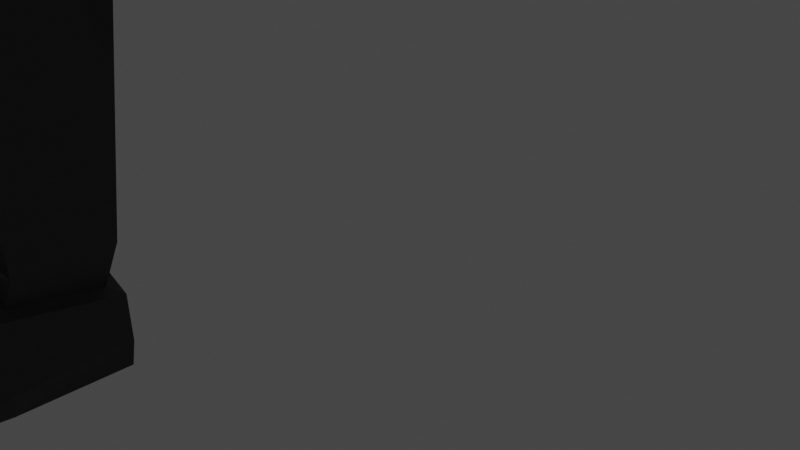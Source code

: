 # Source: PortuguesBasicColouring.blend  (saved by Blender 3.5.10; exported with 4.5.12 LTS)
import bpy
from mathutils import Matrix  # noqa: F401  (used for matrix-valued properties, if any)

bpy.ops.wm.read_factory_settings(use_empty=True)
scene = bpy.context.scene
scene.name = 'Scene'

# ---- collections
col_collection = bpy.data.collections.new('Collection'); scene.collection.children.link(col_collection)
col_portugues = bpy.data.collections.new('Portugues'); scene.collection.children.link(col_portugues)

# ---- materials (node trees are filled in below, after node groups)
mat_torsocolour = bpy.data.materials.new('TorsoColour')
mat_torsocolour.alpha_threshold = 0.0
mat_torsocolour.use_transparent_shadow = False
mat_torsocolour.line_color = (0.0, 0.0, 0.0, 1.0)
mat_colourhead = bpy.data.materials.new('ColourHead')
mat_colourhead.use_transparent_shadow = False
mat_colourarms = bpy.data.materials.new('ColourArms')
mat_colourarms.use_transparent_shadow = False
mat_colourlegs = bpy.data.materials.new('ColourLegs')
mat_colourlegs.use_transparent_shadow = False
mat_mustachecolour = bpy.data.materials.new('MustacheColour')
mat_mustachecolour.use_transparent_shadow = False

# ---- material node trees
mat_torsocolour.use_nodes = True; mat_torsocolour.node_tree.nodes.clear()
_N = mat_torsocolour.node_tree.nodes; _L = mat_torsocolour.node_tree.links
n0 = _N.new('ShaderNodeOutputMaterial'); n0.name = 'Material Output'; n0.location = (300, 300)
n1 = _N.new('ShaderNodeBsdfPrincipled'); n1.name = 'Principled BSDF'; n1.location = (10, 300)
n1.distribution = 'GGX'
n1.subsurface_method = 'RANDOM_WALK_SKIN'
n1.inputs[0].default_value = (0.08682, 0.08184, 0.08714, 1.0)
n1.inputs[2].default_value = 0.4
n1.inputs[3].default_value = 1.45
n1.inputs[27].default_value = (0.0, 0.0, 0.0, 1.0)
n1.inputs[28].default_value = 1.0
_L.new(n1.outputs[0], n0.inputs[0])
n0.is_active_output = True
mat_colourhead.use_nodes = True; mat_colourhead.node_tree.nodes.clear()
_N = mat_colourhead.node_tree.nodes; _L = mat_colourhead.node_tree.links
n0 = _N.new('ShaderNodeBsdfPrincipled'); n0.name = 'Principled BSDF'; n0.location = (10, 300)
n0.distribution = 'GGX'
n0.subsurface_method = 'RANDOM_WALK_SKIN'
n0.inputs[0].default_value = (1.0, 0.706, 0.331, 1.0)
n0.inputs[3].default_value = 1.45
n0.inputs[27].default_value = (0.0, 0.0, 0.0, 1.0)
n0.inputs[28].default_value = 1.0
n1 = _N.new('ShaderNodeOutputMaterial'); n1.name = 'Material Output'; n1.location = (300, 300)
_L.new(n0.outputs[0], n1.inputs[0])
n1.is_active_output = True
mat_colourarms.use_nodes = True; mat_colourarms.node_tree.nodes.clear()
_N = mat_colourarms.node_tree.nodes; _L = mat_colourarms.node_tree.links
n0 = _N.new('ShaderNodeBsdfPrincipled'); n0.name = 'Principled BSDF'; n0.location = (10, 300)
n0.distribution = 'GGX'
n0.subsurface_method = 'RANDOM_WALK_SKIN'
n0.inputs[0].default_value = (0.1638, 0.06719, 0.004002, 1.0)
n0.inputs[3].default_value = 1.45
n0.inputs[27].default_value = (0.0, 0.0, 0.0, 1.0)
n0.inputs[28].default_value = 1.0
n1 = _N.new('ShaderNodeOutputMaterial'); n1.name = 'Material Output'; n1.location = (300, 300)
_L.new(n0.outputs[0], n1.inputs[0])
n1.is_active_output = True
mat_colourlegs.use_nodes = True; mat_colourlegs.node_tree.nodes.clear()
_N = mat_colourlegs.node_tree.nodes; _L = mat_colourlegs.node_tree.links
n0 = _N.new('ShaderNodeBsdfPrincipled'); n0.name = 'Principled BSDF'; n0.location = (10, 300)
n0.distribution = 'GGX'
n0.subsurface_method = 'RANDOM_WALK_SKIN'
n0.inputs[0].default_value = (0.03068, 0.03106, 0.03031, 1.0)
n0.inputs[3].default_value = 1.45
n0.inputs[27].default_value = (0.0, 0.0, 0.0, 1.0)
n0.inputs[28].default_value = 1.0
n1 = _N.new('ShaderNodeOutputMaterial'); n1.name = 'Material Output'; n1.location = (300, 300)
_L.new(n0.outputs[0], n1.inputs[0])
n1.is_active_output = True
mat_mustachecolour.use_nodes = True; mat_mustachecolour.node_tree.nodes.clear()
_N = mat_mustachecolour.node_tree.nodes; _L = mat_mustachecolour.node_tree.links
n0 = _N.new('ShaderNodeBsdfPrincipled'); n0.name = 'Principled BSDF'; n0.location = (10, 300)
n0.distribution = 'GGX'
n0.subsurface_method = 'RANDOM_WALK_SKIN'
n0.inputs[0].default_value = (0.01109, 0.005472, 0.002782, 1.0)
n0.inputs[3].default_value = 1.45
n0.inputs[27].default_value = (0.0, 0.0, 0.0, 1.0)
n0.inputs[28].default_value = 1.0
n1 = _N.new('ShaderNodeOutputMaterial'); n1.name = 'Material Output'; n1.location = (300, 300)
_L.new(n0.outputs[0], n1.inputs[0])
n1.is_active_output = True

# ---- world
world_world = bpy.data.worlds.new('World'); scene.world = world_world
world_world.use_nodes = True; world_world.node_tree.nodes.clear()
_N = world_world.node_tree.nodes; _L = world_world.node_tree.links
n0 = _N.new('ShaderNodeOutputWorld'); n0.name = 'World Output'; n0.location = (300, 300)
n1 = _N.new('ShaderNodeBackground'); n1.name = 'Background'; n1.location = (10, 300)
n1.inputs[0].default_value = (0.05088, 0.05088, 0.05088, 1.0)
_L.new(n1.outputs[0], n0.inputs[0])
n0.is_active_output = True
world_world.color = (0.05088, 0.05088, 0.05088)
world_world.use_sun_shadow = False
world_world.sun_shadow_jitter_overblur = 0.0

# ---- cameras
cam_camera = bpy.data.cameras.new('Camera')
cam_camera.clip_end = 100.0
cam_camera.ortho_scale = 7.314

# ---- lights
light_light = bpy.data.lights.new('Light', 'POINT')
light_light.transmission_factor = 0.0
light_light.energy = 1000.0
light_light.shadow_soft_size = 0.1
light_light.shadow_maximum_resolution = 0.006
light_light.use_absolute_resolution = True

# ---- meshes
me_cube = bpy.data.meshes.new('Cube')
me_cube.from_pydata([(0.3374, 0.3374, 2.145), (1.0, 1.0, -0.08238), (0.3374, -0.3374, 2.145), (1.0, -1.0, -0.08238), (-0.3374, 0.3374, 2.145), (-1.0, 1.0, -0.08238), (-0.3374, -0.3374, 2.145), (-1.0, -1.0, -0.08238), (-1.112, 0.0, -0.1948), (0.0, 1.112, -0.1948), (1.112, 1.112, 0.9176), (-1.112, -1.112, 0.9176), (1.112, -1.112, 0.9176), (-1.112, 1.112, 0.9176), (0.0, -0.3727, 2.168), (0.3727, 0.0, 2.168), (0.0, -1.112, -0.1948), (-0.3727, 0.0, 2.168), (0.0, 0.3727, 2.168), (1.112, 0.0, -0.1948), (0.0, 1.343, 0.9176), (1.343, 0.0, 0.9176), (-1.343, 0.0, 0.9176), (0.0, -1.343, 0.9176), (-0.8543, -0.8543, -1.943), (-0.9726, -0.9726, -0.2194), (-0.8543, 0.8543, -1.943), (-0.9726, 0.9726, -0.2194), (0.8543, -0.8543, -1.943), (0.9726, -0.9726, -0.2194), (0.8543, 0.8543, -1.943), (0.9726, 0.9726, -0.2194), (1.0, 1.0, -0.08238), (1.0, -1.0, -0.08238), (-1.0, 1.0, -0.08238), (-1.0, -1.0, -0.08238), (-1.112, 0.0, -0.1948), (0.0, 1.112, -0.1948), (0.0, -1.112, -0.1948), (1.112, 0.0, -0.1948), (-0.9726, -0.9726, -0.2194), (-0.9726, 0.9726, -0.2194), (0.9726, -0.9726, -0.2194), (0.9726, 0.9726, -0.2194), (0.0, -1.112, 2.03), (-1.0, -1.0, 1.918), (1.112, 0.0, 2.03), (1.0, -1.0, 1.918), (-1.112, 0.0, 2.03), (-1.0, 1.0, 1.918), (0.0, 1.112, 2.03), (1.0, 1.0, 1.918), (0.3374, 0.3374, 2.476), (0.3374, -0.3374, 2.476), (-0.3374, 0.3374, 2.476), (-0.3374, -0.3374, 2.476), (0.0, -0.3727, 2.5), (0.3727, 0.0, 2.5), (-0.3727, 0.0, 2.5), (0.0, 0.3727, 2.5), (-1.199, -1.199, -3.059), (-0.8981, -0.8981, -1.969), (-1.199, 1.199, -3.059), (-0.8981, 0.8981, -1.969), (1.199, -1.199, -3.059), (0.8981, -0.8981, -1.969), (1.199, 1.199, -3.059), (0.8981, 0.8981, -1.969)], [], [(23, 44, 45, 11), (22, 48, 49, 13), (21, 46, 47, 12), (20, 50, 51, 10), (9, 20, 10, 1), (5, 13, 20, 9), (13, 49, 50, 20), (19, 21, 12, 3), (1, 10, 21, 19), (10, 51, 46, 21), (8, 22, 13, 5), (7, 11, 22, 8), (11, 45, 48, 22), (16, 23, 11, 7), (3, 12, 23, 16), (12, 47, 44, 23), (24, 25, 27, 26), (26, 27, 31, 30), (30, 31, 29, 28), (28, 29, 25, 24), (26, 30, 28, 24), (25, 29, 42, 40), (1, 19, 39, 32), (29, 31, 43, 42), (5, 9, 37, 34), (3, 16, 38, 33), (31, 27, 41, 43), (27, 25, 40, 41), (8, 5, 34, 36), (19, 3, 33, 39), (9, 1, 32, 37), (16, 7, 35, 38), (7, 8, 36, 35), (40, 38, 35), (42, 38, 40), (42, 39, 33), (43, 39, 42), (43, 37, 32), (41, 37, 43), (41, 36, 34), (40, 36, 41), (42, 33, 38), (43, 32, 39), (41, 34, 37), (40, 35, 36), (14, 6, 45, 44), (15, 2, 47, 46), (17, 4, 49, 48), (18, 0, 51, 50), (2, 14, 44, 47), (0, 15, 46, 51), (6, 17, 48, 45), (4, 18, 50, 49), (17, 6, 55, 58), (14, 2, 53, 56), (4, 17, 58, 54), (6, 14, 56, 55), (18, 4, 54, 59), (15, 0, 52, 57), (0, 18, 59, 52), (2, 15, 57, 53), (56, 53, 57, 52, 59, 54, 58, 55), (60, 61, 63, 62), (62, 63, 67, 66), (66, 67, 65, 64), (64, 65, 61, 60), (62, 66, 64, 60), (67, 63, 61, 65)])
_uv = me_cube.uv_layers.new(name='UVMap')
_uv.uv.foreach_set('vector', [0.5, 0.875, 0.625, 0.875, 0.625, 1.0, 0.5, 1.0, 0.5, 0.125, 0.625, 0.125, 0.625, 0.25, 0.5, 0.25, 0.5, 0.625, 0.625, 0.625, 0.625, 0.75, 0.5, 0.75, 0.5, 0.375, 0.625, 0.375, 0.625, 0.5, 0.5, 0.5, 0.375, 0.375, 0.5, 0.375, 0.5, 0.5, 0.375, 0.5, 0.375, 0.25, 0.5, 0.25, 0.5, 0.375, 0.375, 0.375, 0.5, 0.25, 0.625, 0.25, 0.625, 0.375, 0.5, 0.375, 0.375, 0.625, 0.5, 0.625, 0.5, 0.75, 0.375, 0.75, 0.375, 0.5, 0.5, 0.5, 0.5, 0.625, 0.375, 0.625, 0.5, 0.5, 0.625, 0.5, 0.625, 0.625, 0.5, 0.625, 0.375, 0.125, 0.5, 0.125, 0.5, 0.25, 0.375, 0.25, 0.375, 0.0, 0.5, 0.0, 0.5, 0.125, 0.375, 0.125, 0.5, 0.0, 0.625, 0.0, 0.625, 0.125, 0.5, 0.125, 0.375, 0.875, 0.5, 0.875, 0.5, 1.0, 0.375, 1.0, 0.375, 0.75, 0.5, 0.75, 0.5, 0.875, 0.375, 0.875, 0.5, 0.75, 0.625, 0.75, 0.625, 0.875, 0.5, 0.875, 0.375, 0.0, 0.625, 0.0, 0.625, 0.25, 0.375, 0.25, 0.375, 0.25, 0.625, 0.25, 0.625, 0.5, 0.375, 0.5, 0.375, 0.5, 0.625, 0.5, 0.625, 0.75, 0.375, 0.75, 0.375, 0.75, 0.625, 0.75, 0.625, 1.0, 0.375, 1.0, 0.125, 0.5, 0.375, 0.5, 0.375, 0.75, 0.125, 0.75, 0.625, 1.0, 0.625, 0.75, 0.625, 0.75, 0.625, 1.0, 0.375, 0.5, 0.375, 0.625, 0.375, 0.625, 0.375, 0.5, 0.625, 0.75, 0.625, 0.5, 0.625, 0.5, 0.625, 0.75, 0.375, 0.25, 0.375, 0.375, 0.375, 0.375, 0.375, 0.25, 0.375, 0.75, 0.375, 0.875, 0.375, 0.875, 0.375, 0.75, 0.625, 0.5, 0.625, 0.25, 0.625, 0.25, 0.625, 0.5, 0.625, 0.25, 0.625, 0.0, 0.625, 0.0, 0.625, 0.25, 0.375, 0.125, 0.375, 0.25, 0.375, 0.25, 0.375, 0.125, 0.375, 0.625, 0.375, 0.75, 0.375, 0.75, 0.375, 0.625, 0.375, 0.375, 0.375, 0.5, 0.375, 0.5, 0.375, 0.375, 0.375, 0.875, 0.375, 1.0, 0.375, 1.0, 0.375, 0.875, 0.375, 0.0, 0.375, 0.125, 0.375, 0.125, 0.375, 0.0, 0.625, 0.0, 0.375, 0.875, 0.375, 1.0, 0.625, 0.75, 0.375, 0.875, 0.625, 1.0, 0.625, 0.75, 0.375, 0.625, 0.375, 0.75, 0.625, 0.5, 0.375, 0.625, 0.625, 0.75, 0.625, 0.5, 0.375, 0.375, 0.375, 0.5, 0.625, 0.25, 0.375, 0.375, 0.625, 0.5, 0.625, 0.25, 0.375, 0.125, 0.375, 0.25, 0.625, 0.0, 0.375, 0.125, 0.625, 0.25, 0.625, 0.75, 0.375, 0.75, 0.375, 0.875, 0.625, 0.5, 0.375, 0.5, 0.375, 0.625, 0.625, 0.25, 0.375, 0.25, 0.375, 0.375, 0.625, 0.0, 0.375, 0.0, 0.375, 0.125, 0.7497, 0.6672, 0.789, 0.664, 0.875, 0.75, 0.75, 0.75, 0.7078, 0.6247, 0.711, 0.664, 0.625, 0.75, 0.625, 0.625, 0.7922, 0.6253, 0.789, 0.586, 0.875, 0.5, 0.875, 0.625, 0.7503, 0.5828, 0.711, 0.586, 0.625, 0.5, 0.75, 0.5, 0.711, 0.664, 0.7497, 0.6672, 0.75, 0.75, 0.625, 0.75, 0.711, 0.586, 0.7078, 0.6247, 0.625, 0.625, 0.625, 0.5, 0.789, 0.664, 0.7922, 0.6253, 0.875, 0.625, 0.875, 0.75, 0.789, 0.586, 0.7503, 0.5828, 0.75, 0.5, 0.875, 0.5, 0.7922, 0.6253, 0.789, 0.664, 0.789, 0.664, 0.7922, 0.6253, 0.7497, 0.6672, 0.711, 0.664, 0.711, 0.664, 0.7497, 0.6672, 0.789, 0.586, 0.7922, 0.6253, 0.7922, 0.6253, 0.789, 0.586, 0.789, 0.664, 0.7497, 0.6672, 0.7497, 0.6672, 0.789, 0.664, 0.7503, 0.5828, 0.789, 0.586, 0.789, 0.586, 0.7503, 0.5828, 0.7078, 0.6247, 0.711, 0.586, 0.711, 0.586, 0.7078, 0.6247, 0.711, 0.586, 0.7503, 0.5828, 0.7503, 0.5828, 0.711, 0.586, 0.711, 0.664, 0.7078, 0.6247, 0.7078, 0.6247, 0.711, 0.664, 0.7497, 0.6672, 0.711, 0.664, 0.7078, 0.6247, 0.711, 0.586, 0.7503, 0.5828, 0.789, 0.586, 0.7922, 0.6253, 0.789, 0.664, 0.375, 0.0, 0.625, 0.0, 0.625, 0.25, 0.375, 0.25, 0.375, 0.25, 0.625, 0.25, 0.625, 0.5, 0.375, 0.5, 0.375, 0.5, 0.625, 0.5, 0.625, 0.75, 0.375, 0.75, 0.375, 0.75, 0.625, 0.75, 0.625, 1.0, 0.375, 1.0, 0.125, 0.5, 0.375, 0.5, 0.375, 0.75, 0.125, 0.75, 0.625, 0.5, 0.875, 0.5, 0.875, 0.75, 0.625, 0.75])
me_cube.materials.append(mat_torsocolour)
me_cube.use_remesh_preserve_volume = False
me_cube.use_remesh_preserve_attributes = False
me_cube.use_mirror_vertex_groups = False
me_cube.update()
me_cube_001 = bpy.data.meshes.new('Cube.001')
me_cube_001.from_pydata([(-0.8232, -0.5798, -2.196), (-1.395, -1.172, 0.8132), (-0.8232, 0.5635, -2.196), (-1.395, 1.636, 0.8132), (0.8232, -0.5798, -2.196), (1.395, -1.172, 0.8132), (0.8232, 0.5635, -2.196), (1.395, 1.636, 0.8132), (-0.8976, -0.008122, -2.26), (-1.551, -1.302, -0.5815), (-1.551, -0.008122, 0.9699), (-1.551, 1.767, -0.5815), (0.0, 0.6376, -2.274), (0.0, 1.767, 0.9699), (1.551, 1.767, -0.5815), (0.8976, -0.008122, -2.26), (1.551, -0.008122, 0.9699), (1.551, -1.302, -0.5815), (0.0, -0.6538, -2.274), (0.0, -1.302, 0.9699), (0.0, -0.008122, 1.291), (0.0, -1.571, -0.5815), (1.873, -0.008122, -0.5815), (0.0, 2.035, -0.5815), (-1.873, -0.008122, -0.5815), (-1.551, -0.008122, -2.133), (-1.395, -1.172, -1.976), (0.0, 1.286, -2.133), (-1.395, 1.155, -1.976), (1.551, -0.008122, -2.133), (1.395, 1.155, -1.976), (0.0, -1.302, -2.133), (1.395, -1.172, -1.976)], [], [(24, 10, 3, 11), (23, 13, 7, 14), (22, 16, 5, 17), (21, 19, 1, 9), (20, 10, 1, 19), (16, 20, 19, 5), (7, 13, 20, 16), (13, 3, 10, 20), (8, 2, 12, 6, 15, 4, 18, 0), (31, 21, 9, 26), (32, 17, 21, 31), (17, 5, 19, 21), (29, 22, 17, 32), (30, 14, 22, 29), (14, 7, 16, 22), (27, 23, 14, 30), (28, 11, 23, 27), (11, 3, 13, 23), (25, 24, 11, 28), (26, 9, 24, 25), (9, 1, 10, 24), (8, 0, 26, 25), (12, 2, 28, 27), (15, 6, 30, 29), (18, 4, 32, 31), (2, 8, 25, 28), (6, 12, 27, 30), (4, 15, 29, 32), (0, 18, 31, 26)])
_uv = me_cube_001.uv_layers.new(name='UVMap')
_uv.uv.foreach_set('vector', [0.5, 0.125, 0.625, 0.125, 0.625, 0.25, 0.5, 0.25, 0.5, 0.375, 0.625, 0.375, 0.625, 0.5, 0.5, 0.5, 0.5, 0.625, 0.625, 0.625, 0.625, 0.75, 0.5, 0.75, 0.5, 0.875, 0.625, 0.875, 0.625, 1.0, 0.5, 1.0, 0.75, 0.625, 0.875, 0.625, 0.875, 0.75, 0.75, 0.75, 0.625, 0.625, 0.75, 0.625, 0.75, 0.75, 0.625, 0.75, 0.625, 0.5, 0.75, 0.5, 0.75, 0.625, 0.625, 0.625, 0.75, 0.5, 0.875, 0.5, 0.875, 0.625, 0.75, 0.625, 0.1776, 0.6248, 0.1807, 0.5669, 0.2503, 0.5623, 0.3193, 0.5669, 0.3224, 0.6252, 0.3193, 0.6831, 0.2497, 0.6877, 0.1807, 0.6831, 0.375, 0.875, 0.5, 0.875, 0.5, 1.0, 0.375, 1.0, 0.375, 0.75, 0.5, 0.75, 0.5, 0.875, 0.375, 0.875, 0.5, 0.75, 0.625, 0.75, 0.625, 0.875, 0.5, 0.875, 0.375, 0.625, 0.5, 0.625, 0.5, 0.75, 0.375, 0.75, 0.375, 0.5, 0.5, 0.5, 0.5, 0.625, 0.375, 0.625, 0.5, 0.5, 0.625, 0.5, 0.625, 0.625, 0.5, 0.625, 0.375, 0.375, 0.5, 0.375, 0.5, 0.5, 0.375, 0.5, 0.375, 0.25, 0.5, 0.25, 0.5, 0.375, 0.375, 0.375, 0.5, 0.25, 0.625, 0.25, 0.625, 0.375, 0.5, 0.375, 0.375, 0.125, 0.5, 0.125, 0.5, 0.25, 0.375, 0.25, 0.375, 0.0, 0.5, 0.0, 0.5, 0.125, 0.375, 0.125, 0.5, 0.0, 0.625, 0.0, 0.625, 0.125, 0.5, 0.125, 0.1776, 0.6248, 0.1807, 0.6831, 0.125, 0.75, 0.125, 0.625, 0.2503, 0.5623, 0.1807, 0.5669, 0.125, 0.5, 0.25, 0.5, 0.3224, 0.6252, 0.3193, 0.5669, 0.375, 0.5, 0.375, 0.625, 0.2497, 0.6877, 0.3193, 0.6831, 0.375, 0.75, 0.25, 0.75, 0.1807, 0.5669, 0.1776, 0.6248, 0.125, 0.625, 0.125, 0.5, 0.3193, 0.5669, 0.2503, 0.5623, 0.25, 0.5, 0.375, 0.5, 0.3193, 0.6831, 0.3224, 0.6252, 0.375, 0.625, 0.375, 0.75, 0.1807, 0.6831, 0.2497, 0.6877, 0.25, 0.75, 0.125, 0.75])
me_cube_001.materials.append(mat_colourhead)
me_cube_001.use_remesh_fix_poles = True
me_cube_001.use_remesh_preserve_attributes = False
me_cube_001.update()
me_cube_002 = bpy.data.meshes.new('Cube.002')
me_cube_002.from_pydata([(-0.8503, -0.667, -0.9814), (-0.8112, -1.0, 1.158), (-0.8503, 0.667, -0.9814), (-0.8112, 1.0, 1.158), (0.4635, -0.667, -1.213), (1.158, -1.0, 0.8112), (0.4635, 0.667, -1.213), (1.158, 1.0, 0.8112), (-0.9345, 0.0, -1.035), (-1.095, -1.112, 0.1931), (-0.9024, 0.0, 1.289), (-1.095, 1.112, 0.1931), (-0.2052, 0.7406, -1.164), (0.1931, 1.112, 1.095), (1.095, 1.112, -0.1931), (0.5242, 0.0, -1.293), (1.289, 0.0, 0.9024), (1.095, -1.112, -0.1931), (-0.2052, -0.7406, -1.164), (0.1931, -1.112, 1.095), (0.2331, 0.0, 1.322), (-3.311e-07, -1.343, 2.895e-08), (1.322, 0.0, -0.2331), (-3.311e-07, 1.343, 2.895e-08), (-1.322, 0.0, 0.2331), (-1.289, 0.0, -0.9024), (-1.158, -1.0, -0.8112), (-0.1931, 1.112, -1.095), (-1.158, 1.0, -0.8112), (0.9024, 0.0, -1.289), (0.8112, 1.0, -1.158), (-0.1931, -1.112, -1.095), (0.8112, -1.0, -1.158), (-1.466, -0.6325, -4.841), (-0.8488, -0.6325, -1.142), (-1.466, 0.6325, -4.841), (-0.8488, 0.6325, -1.142), (-0.2183, -0.6325, -5.049), (0.399, -0.6325, -1.35), (-0.2183, 0.6325, -5.049), (0.399, 0.6325, -1.35), (-1.585, -0.7016, -6.569), (-1.585, -0.7016, -5.166), (-1.585, 0.7016, -6.569), (-1.585, 0.7016, -5.166), (-0.182, -0.7016, -6.569), (-0.182, -0.7016, -5.166), (-0.182, 0.7016, -6.569), (-0.182, 0.7016, -5.166), (-1.664, 8.162e-10, -6.648), (-1.664, -0.7804, -5.868), (-1.664, 8.162e-10, -5.087), (-1.664, 0.7804, -5.868), (-0.8836, 0.7804, -6.648), (-0.8836, 0.7804, -5.087), (-0.1032, 0.7804, -5.868), (-0.1032, 8.162e-10, -6.648), (-0.1032, 8.162e-10, -5.087), (-0.1032, -0.7804, -5.868), (-0.8836, -0.7804, -6.648), (-0.8836, -0.7804, -5.087), (-0.8836, -0.9421, -5.868), (0.05847, 8.162e-10, -5.868), (-0.8836, 0.9421, -5.868), (-1.826, 8.162e-10, -5.868), (-1.579, -0.7066, -10.55), (-1.579, -0.7066, -6.792), (-1.579, 0.7066, -10.55), (-1.579, 0.7066, -6.792), (-0.1661, -0.7066, -10.55), (-0.1661, -0.7066, -6.792), (-0.1661, 0.7066, -10.55), (-0.1661, 0.7066, -6.792), (-1.627, -0.7689, -12.32), (-1.627, -0.7689, -10.78), (-1.627, 0.7689, -12.32), (-1.627, 0.7689, -10.78), (-0.08889, -0.7689, -12.32), (-0.08889, -0.7689, -10.78), (-0.08889, 0.7689, -12.32), (-0.08889, 0.7689, -10.78), (-1.78, 0.2713, -12.47), (-1.78, -0.2713, -12.47), (-1.78, -0.9219, -11.82), (-1.78, -0.9219, -11.28), (-1.78, -0.2713, -10.63), (-1.78, 0.2713, -10.63), (-1.78, 0.9219, -11.28), (-1.78, 0.9219, -11.82), (-0.5865, 0.9219, -12.47), (-1.129, 0.9219, -12.47), (-1.129, 0.9219, -10.63), (-0.5865, 0.9219, -10.63), (0.06416, 0.9219, -11.28), (0.06416, 0.9219, -11.82), (0.06416, -0.2713, -12.47), (0.06416, 0.2713, -12.47), (0.06416, 0.2713, -10.63), (0.06416, -0.2713, -10.63), (0.06416, -0.9219, -11.28), (0.06416, -0.9219, -11.82), (-1.129, -0.9219, -12.47), (-0.5865, -0.9219, -12.47), (-0.5865, -0.9219, -10.63), (-1.129, -0.9219, -10.63), (-1.232, 0.3353, -12.78), (-1.232, -0.3353, -12.78), (-0.4837, 0.3353, -12.78), (-0.4837, -0.3353, -12.78), (-0.5224, -1.23, -11.92), (-1.193, -1.23, -11.92), (-0.5224, -1.23, -11.17), (-1.193, -1.23, -11.17), (0.3726, 0.3353, -11.92), (0.3726, -0.3353, -11.92), (0.3726, 0.3353, -11.17), (0.3726, -0.3353, -11.17), (-1.193, 1.23, -11.92), (-0.5224, 1.23, -11.92), (-1.193, 1.23, -11.17), (-0.5224, 1.23, -11.17), (-2.088, -0.3353, -11.92), (-2.088, 0.3353, -11.92), (-2.088, -0.3353, -11.17), (-2.088, 0.3353, -11.17)], [], [(24, 10, 3, 11), (23, 13, 7, 14), (22, 16, 5, 17), (21, 19, 1, 9), (20, 10, 1, 19), (16, 20, 19, 5), (7, 13, 20, 16), (13, 3, 10, 20), (31, 21, 9, 26), (32, 17, 21, 31), (17, 5, 19, 21), (29, 22, 17, 32), (30, 14, 22, 29), (14, 7, 16, 22), (27, 23, 14, 30), (28, 11, 23, 27), (11, 3, 13, 23), (25, 24, 11, 28), (26, 9, 24, 25), (9, 1, 10, 24), (8, 0, 26, 25), (12, 2, 28, 27), (15, 6, 30, 29), (18, 4, 32, 31), (2, 8, 25, 28), (6, 12, 27, 30), (4, 15, 29, 32), (0, 18, 31, 26), (33, 34, 36, 35), (35, 36, 40, 39), (39, 40, 38, 37), (37, 38, 34, 33), (35, 54, 44), (34, 18, 0), (38, 18, 34), (38, 15, 4), (40, 15, 38), (40, 12, 6), (36, 12, 40), (36, 8, 2), (34, 8, 36), (38, 4, 18), (40, 6, 15), (36, 2, 12), (34, 0, 8), (64, 51, 44, 52), (63, 54, 48, 55), (62, 57, 46, 58), (61, 60, 42, 50), (72, 53, 47), (37, 60, 46), (37, 57, 39), (39, 57, 48), (39, 54, 35), (72, 56, 70), (70, 56, 45), (70, 59, 66), (59, 61, 50, 41), (45, 58, 61, 59), (58, 46, 60, 61), (56, 62, 58, 45), (47, 55, 62, 56), (55, 48, 57, 62), (53, 63, 55, 47), (43, 52, 63, 53), (52, 44, 54, 63), (49, 64, 52, 43), (41, 50, 64, 49), (50, 42, 51, 64), (33, 60, 37), (33, 51, 42), (35, 51, 33), (37, 46, 57), (39, 48, 54), (33, 42, 60), (35, 44, 51), (65, 66, 68, 67), (67, 68, 72, 71), (71, 72, 70, 69), (69, 70, 66, 65), (67, 91, 76), (66, 59, 41), (68, 53, 72), (68, 49, 43), (66, 49, 68), (72, 47, 56), (70, 45, 59), (68, 43, 53), (66, 41, 49), (124, 86, 76, 87), (120, 92, 80, 93), (116, 98, 78, 99), (112, 104, 74, 84), (108, 95, 77, 102), (65, 85, 74), (65, 74, 104), (69, 104, 103), (69, 103, 78), (69, 78, 98), (69, 97, 71), (71, 97, 80), (71, 80, 92), (71, 91, 67), (82, 106, 101, 73), (106, 108, 102, 101), (75, 90, 105, 81), (81, 105, 106, 82), (90, 89, 107, 105), (105, 107, 108, 106), (89, 79, 96, 107), (107, 96, 95, 108), (101, 110, 83, 73), (110, 112, 84, 83), (77, 100, 109, 102), (102, 109, 110, 101), (100, 99, 111, 109), (109, 111, 112, 110), (99, 78, 103, 111), (111, 103, 104, 112), (95, 114, 100, 77), (114, 116, 99, 100), (79, 94, 113, 96), (96, 113, 114, 95), (94, 93, 115, 113), (113, 115, 116, 114), (93, 80, 97, 115), (115, 97, 98, 116), (89, 118, 94, 79), (118, 120, 93, 94), (75, 88, 117, 90), (90, 117, 118, 89), (88, 87, 119, 117), (117, 119, 120, 118), (87, 76, 91, 119), (119, 91, 92, 120), (81, 122, 88, 75), (122, 124, 87, 88), (73, 83, 121, 82), (82, 121, 122, 81), (83, 84, 123, 121), (121, 123, 124, 122), (84, 74, 85, 123), (123, 85, 86, 124), (67, 85, 65), (67, 76, 86), (69, 65, 104), (69, 98, 97), (71, 92, 91), (67, 86, 85)])
_uv = me_cube_002.uv_layers.new(name='UVMap')
_uv.uv.foreach_set('vector', [0.5, 0.125, 0.625, 0.125, 0.625, 0.25, 0.5, 0.25, 0.5, 0.375, 0.625, 0.375, 0.625, 0.5, 0.5, 0.5, 0.5, 0.625, 0.625, 0.625, 0.625, 0.75, 0.5, 0.75, 0.5, 0.875, 0.625, 0.875, 0.625, 1.0, 0.5, 1.0, 0.75, 0.625, 0.875, 0.625, 0.875, 0.75, 0.75, 0.75, 0.625, 0.625, 0.75, 0.625, 0.75, 0.75, 0.625, 0.75, 0.625, 0.5, 0.75, 0.5, 0.75, 0.625, 0.625, 0.625, 0.75, 0.5, 0.875, 0.5, 0.875, 0.625, 0.75, 0.625, 0.375, 0.875, 0.5, 0.875, 0.5, 1.0, 0.375, 1.0, 0.375, 0.75, 0.5, 0.75, 0.5, 0.875, 0.375, 0.875, 0.5, 0.75, 0.625, 0.75, 0.625, 0.875, 0.5, 0.875, 0.375, 0.625, 0.5, 0.625, 0.5, 0.75, 0.375, 0.75, 0.375, 0.5, 0.5, 0.5, 0.5, 0.625, 0.375, 0.625, 0.5, 0.5, 0.625, 0.5, 0.625, 0.625, 0.5, 0.625, 0.375, 0.375, 0.5, 0.375, 0.5, 0.5, 0.375, 0.5, 0.375, 0.25, 0.5, 0.25, 0.5, 0.375, 0.375, 0.375, 0.5, 0.25, 0.625, 0.25, 0.625, 0.375, 0.5, 0.375, 0.375, 0.125, 0.5, 0.125, 0.5, 0.25, 0.375, 0.25, 0.375, 0.0, 0.5, 0.0, 0.5, 0.125, 0.375, 0.125, 0.5, 0.0, 0.625, 0.0, 0.625, 0.125, 0.5, 0.125, 0.1666, 0.6249, 0.17, 0.705, 0.125, 0.75, 0.125, 0.625, 0.2501, 0.5416, 0.17, 0.545, 0.125, 0.5, 0.25, 0.5, 0.3334, 0.6251, 0.33, 0.545, 0.375, 0.5, 0.375, 0.625, 0.2499, 0.7084, 0.33, 0.705, 0.375, 0.75, 0.25, 0.75, 0.17, 0.545, 0.1666, 0.6249, 0.125, 0.625, 0.125, 0.5, 0.33, 0.545, 0.2501, 0.5416, 0.25, 0.5, 0.375, 0.5, 0.33, 0.705, 0.3334, 0.6251, 0.375, 0.625, 0.375, 0.75, 0.17, 0.705, 0.2499, 0.7084, 0.25, 0.75, 0.125, 0.75, 0.375, 0.0, 0.625, 0.0, 0.625, 0.25, 0.375, 0.25, 0.375, 0.25, 0.625, 0.25, 0.625, 0.5, 0.375, 0.5, 0.375, 0.5, 0.625, 0.5, 0.625, 0.75, 0.375, 0.75, 0.375, 0.75, 0.625, 0.75, 0.625, 1.0, 0.375, 1.0, 0.375, 0.25, 0.625, 0.375, 0.625, 0.25, 0.625, 1.0, 0.2499, 0.7084, 0.17, 0.705, 0.625, 0.75, 0.2499, 0.7084, 0.625, 1.0, 0.625, 0.75, 0.3334, 0.6251, 0.33, 0.705, 0.625, 0.5, 0.3334, 0.6251, 0.625, 0.75, 0.625, 0.5, 0.2501, 0.5416, 0.33, 0.545, 0.625, 0.25, 0.2501, 0.5416, 0.625, 0.5, 0.625, 0.25, 0.1666, 0.6249, 0.17, 0.545, 0.625, 0.0, 0.1666, 0.6249, 0.625, 0.25, 0.625, 0.75, 0.33, 0.705, 0.2499, 0.7084, 0.625, 0.5, 0.33, 0.545, 0.3334, 0.6251, 0.625, 0.25, 0.17, 0.545, 0.2501, 0.5416, 0.625, 0.0, 0.17, 0.705, 0.1666, 0.6249, 0.5, 0.125, 0.625, 0.125, 0.625, 0.25, 0.5, 0.25, 0.5, 0.375, 0.625, 0.375, 0.625, 0.5, 0.5, 0.5, 0.5, 0.625, 0.625, 0.625, 0.625, 0.75, 0.5, 0.75, 0.5, 0.875, 0.625, 0.875, 0.625, 1.0, 0.5, 1.0, 0.625, 0.5, 0.375, 0.375, 0.375, 0.5, 0.375, 0.75, 0.625, 0.875, 0.625, 0.75, 0.375, 0.75, 0.625, 0.625, 0.375, 0.5, 0.375, 0.5, 0.625, 0.625, 0.625, 0.5, 0.375, 0.5, 0.625, 0.375, 0.375, 0.25, 0.625, 0.5, 0.375, 0.625, 0.625, 0.75, 0.625, 0.75, 0.375, 0.625, 0.375, 0.75, 0.625, 0.75, 0.375, 0.875, 0.625, 1.0, 0.375, 0.875, 0.5, 0.875, 0.5, 1.0, 0.375, 1.0, 0.375, 0.75, 0.5, 0.75, 0.5, 0.875, 0.375, 0.875, 0.5, 0.75, 0.625, 0.75, 0.625, 0.875, 0.5, 0.875, 0.375, 0.625, 0.5, 0.625, 0.5, 0.75, 0.375, 0.75, 0.375, 0.5, 0.5, 0.5, 0.5, 0.625, 0.375, 0.625, 0.5, 0.5, 0.625, 0.5, 0.625, 0.625, 0.5, 0.625, 0.375, 0.375, 0.5, 0.375, 0.5, 0.5, 0.375, 0.5, 0.375, 0.25, 0.5, 0.25, 0.5, 0.375, 0.375, 0.375, 0.5, 0.25, 0.625, 0.25, 0.625, 0.375, 0.5, 0.375, 0.375, 0.125, 0.5, 0.125, 0.5, 0.25, 0.375, 0.25, 0.375, 0.0, 0.5, 0.0, 0.5, 0.125, 0.375, 0.125, 0.5, 0.0, 0.625, 0.0, 0.625, 0.125, 0.5, 0.125, 0.375, 1.0, 0.625, 0.875, 0.375, 0.75, 0.375, 0.0, 0.625, 0.125, 0.625, 0.0, 0.375, 0.25, 0.625, 0.125, 0.375, 0.0, 0.375, 0.75, 0.625, 0.75, 0.625, 0.625, 0.375, 0.5, 0.625, 0.5, 0.625, 0.375, 0.375, 1.0, 0.625, 1.0, 0.625, 0.875, 0.375, 0.25, 0.625, 0.25, 0.625, 0.125, 0.375, 0.0, 0.625, 0.0, 0.625, 0.25, 0.375, 0.25, 0.375, 0.25, 0.625, 0.25, 0.625, 0.5, 0.375, 0.5, 0.375, 0.5, 0.625, 0.5, 0.625, 0.75, 0.375, 0.75, 0.375, 0.75, 0.625, 0.75, 0.625, 1.0, 0.375, 1.0, 0.375, 0.25, 0.625, 0.3333, 0.625, 0.25, 0.625, 1.0, 0.375, 0.875, 0.375, 1.0, 0.625, 0.25, 0.375, 0.375, 0.625, 0.5, 0.625, 0.25, 0.375, 0.125, 0.375, 0.25, 0.625, 0.0, 0.375, 0.125, 0.625, 0.25, 0.625, 0.5, 0.375, 0.5, 0.375, 0.625, 0.625, 0.75, 0.375, 0.75, 0.375, 0.875, 0.625, 0.25, 0.375, 0.25, 0.375, 0.375, 0.625, 0.0, 0.375, 0.0, 0.375, 0.125, 0.5417, 0.1667, 0.625, 0.1667, 0.625, 0.25, 0.5417, 0.25, 0.5417, 0.4167, 0.625, 0.4167, 0.625, 0.5, 0.5417, 0.5, 0.5417, 0.6667, 0.625, 0.6667, 0.625, 0.75, 0.5417, 0.75, 0.5417, 0.9167, 0.625, 0.9167, 0.625, 1.0, 0.5417, 1.0, 0.2917, 0.6667, 0.375, 0.6667, 0.375, 0.75, 0.2917, 0.75, 0.375, 0.0, 0.625, 0.08333, 0.625, 0.0, 0.375, 0.0, 0.625, 1.0, 0.625, 0.9167, 0.375, 0.75, 0.625, 0.9167, 0.625, 0.8333, 0.375, 0.75, 0.625, 0.8333, 0.625, 0.75, 0.375, 0.75, 0.625, 0.75, 0.625, 0.6667, 0.375, 0.75, 0.625, 0.5833, 0.375, 0.5, 0.375, 0.5, 0.625, 0.5833, 0.625, 0.5, 0.375, 0.5, 0.625, 0.5, 0.625, 0.4167, 0.375, 0.5, 0.625, 0.3333, 0.375, 0.25, 0.125, 0.6667, 0.2083, 0.6667, 0.2083, 0.75, 0.125, 0.75, 0.2083, 0.6667, 0.2917, 0.6667, 0.2917, 0.75, 0.2083, 0.75, 0.125, 0.5, 0.2083, 0.5, 0.2083, 0.5833, 0.125, 0.5833, 0.125, 0.5833, 0.2083, 0.5833, 0.2083, 0.6667, 0.125, 0.6667, 0.2083, 0.5, 0.2917, 0.5, 0.2917, 0.5833, 0.2083, 0.5833, 0.2083, 0.5833, 0.2917, 0.5833, 0.2917, 0.6667, 0.2083, 0.6667, 0.2917, 0.5, 0.375, 0.5, 0.375, 0.5833, 0.2917, 0.5833, 0.2917, 0.5833, 0.375, 0.5833, 0.375, 0.6667, 0.2917, 0.6667, 0.375, 0.9167, 0.4583, 0.9167, 0.4583, 1.0, 0.375, 1.0, 0.4583, 0.9167, 0.5417, 0.9167, 0.5417, 1.0, 0.4583, 1.0, 0.375, 0.75, 0.4583, 0.75, 0.4583, 0.8333, 0.375, 0.8333, 0.375, 0.8333, 0.4583, 0.8333, 0.4583, 0.9167, 0.375, 0.9167, 0.4583, 0.75, 0.5417, 0.75, 0.5417, 0.8333, 0.4583, 0.8333, 0.4583, 0.8333, 0.5417, 0.8333, 0.5417, 0.9167, 0.4583, 0.9167, 0.5417, 0.75, 0.625, 0.75, 0.625, 0.8333, 0.5417, 0.8333, 0.5417, 0.8333, 0.625, 0.8333, 0.625, 0.9167, 0.5417, 0.9167, 0.375, 0.6667, 0.4583, 0.6667, 0.4583, 0.75, 0.375, 0.75, 0.4583, 0.6667, 0.5417, 0.6667, 0.5417, 0.75, 0.4583, 0.75, 0.375, 0.5, 0.4583, 0.5, 0.4583, 0.5833, 0.375, 0.5833, 0.375, 0.5833, 0.4583, 0.5833, 0.4583, 0.6667, 0.375, 0.6667, 0.4583, 0.5, 0.5417, 0.5, 0.5417, 0.5833, 0.4583, 0.5833, 0.4583, 0.5833, 0.5417, 0.5833, 0.5417, 0.6667, 0.4583, 0.6667, 0.5417, 0.5, 0.625, 0.5, 0.625, 0.5833, 0.5417, 0.5833, 0.5417, 0.5833, 0.625, 0.5833, 0.625, 0.6667, 0.5417, 0.6667, 0.375, 0.4167, 0.4583, 0.4167, 0.4583, 0.5, 0.375, 0.5, 0.4583, 0.4167, 0.5417, 0.4167, 0.5417, 0.5, 0.4583, 0.5, 0.375, 0.25, 0.4583, 0.25, 0.4583, 0.3333, 0.375, 0.3333, 0.375, 0.3333, 0.4583, 0.3333, 0.4583, 0.4167, 0.375, 0.4167, 0.4583, 0.25, 0.5417, 0.25, 0.5417, 0.3333, 0.4583, 0.3333, 0.4583, 0.3333, 0.5417, 0.3333, 0.5417, 0.4167, 0.4583, 0.4167, 0.5417, 0.25, 0.625, 0.25, 0.625, 0.3333, 0.5417, 0.3333, 0.5417, 0.3333, 0.625, 0.3333, 0.625, 0.4167, 0.5417, 0.4167, 0.375, 0.1667, 0.4583, 0.1667, 0.4583, 0.25, 0.375, 0.25, 0.4583, 0.1667, 0.5417, 0.1667, 0.5417, 0.25, 0.4583, 0.25, 0.375, 0.0, 0.4583, 0.0, 0.4583, 0.08333, 0.375, 0.08333, 0.375, 0.08333, 0.4583, 0.08333, 0.4583, 0.1667, 0.375, 0.1667, 0.4583, 0.0, 0.5417, 0.0, 0.5417, 0.08333, 0.4583, 0.08333, 0.4583, 0.08333, 0.5417, 0.08333, 0.5417, 0.1667, 0.4583, 0.1667, 0.5417, 0.0, 0.625, 0.0, 0.625, 0.08333, 0.5417, 0.08333, 0.5417, 0.08333, 0.625, 0.08333, 0.625, 0.1667, 0.5417, 0.1667, 0.375, 0.25, 0.625, 0.08333, 0.375, 0.0, 0.375, 0.25, 0.625, 0.25, 0.625, 0.1667, 0.375, 0.75, 0.375, 1.0, 0.625, 0.9167, 0.375, 0.75, 0.625, 0.6667, 0.625, 0.5833, 0.375, 0.5, 0.625, 0.4167, 0.625, 0.3333, 0.375, 0.25, 0.625, 0.1667, 0.625, 0.08333])
me_cube_002.materials.append(mat_colourarms)
me_cube_002.use_remesh_fix_poles = True
me_cube_002.use_remesh_preserve_attributes = False
me_cube_002.update()
me_cube_005 = bpy.data.meshes.new('Cube.005')
me_cube_005.from_pydata([(-1.901, -1.195, -0.9666), (-0.5502, -1.195, 1.032), (-1.901, 1.195, -0.9666), (-0.5502, 1.195, 1.032), (0.09586, -1.195, -0.999), (1.417, -1.195, 0.923), (0.09586, 1.195, -0.999), (1.417, 1.195, 0.923), (-2.071, -0.6275, -1.651), (-1.869, -0.97, -1.102), (-2.036, 1.343, -1.556), (-1.834, 1.0, -1.006), (-0.2217, -0.6275, -1.713), (-0.0201, -0.97, -1.163), (-0.1866, 1.343, -1.618), (0.01493, 1.0, -1.068), (-2.136, 0.3945, -1.661), (-1.988, -0.8198, -1.374), (-1.9, -0.03, -0.9788), (-1.953, 1.189, -1.276), (-1.122, 1.443, -1.645), (-0.8967, 1.025, -0.9729), (-0.06742, 1.193, -1.346), (-0.1558, 0.4029, -1.741), (0.08011, -0.02156, -1.059), (-0.1031, -0.8159, -1.443), (-1.159, -0.6518, -1.746), (-0.934, -1.07, -1.074), (-1.048, -0.933, -1.414), (0.03873, 0.1943, -1.408), (-1.008, 1.306, -1.305), (-2.095, 0.1786, -1.311), (-2.353, -0.6364, -3.286), (-2.419, -1.019, -1.731), (-2.353, 1.364, -3.286), (-2.419, 1.746, -1.731), (-0.4959, -0.6364, -3.318), (0.1493, -1.019, -1.774), (-0.4959, 1.364, -3.318), (0.1493, 1.746, -1.774), (-2.546, -3.459, -3.942), (-2.477, -3.459, -3.572), (-2.555, 1.339, -3.991), (-2.227, 1.138, -3.533), (-0.6884, -3.459, -3.973), (-0.6193, -3.459, -3.604), (-0.6982, 1.374, -4.026), (-0.8655, 1.138, -3.554), (-2.652, -1.043, -3.973), (-2.548, -3.488, -3.849), (-2.306, -0.7833, -3.443), (-2.548, 1.402, -3.849), (-1.618, 1.472, -4.018), (-1.547, 1.207, -3.506), (-0.653, 1.402, -3.888), (-0.5764, -1.043, -4.031), (-0.773, -0.7835, -3.487), (-0.653, -3.488, -3.888), (-1.609, -3.553, -3.972), (-1.547, -3.553, -3.526), (-1.525, -0.7827, -3.335), (-1.598, -1.043, -4.001), (-1.6, -3.662, -3.869), (-0.4494, -1.043, -3.907), (-1.6, 1.576, -3.869), (-2.752, -1.043, -3.83), (-2.577, -1.043, -3.45), (-2.477, 1.374, -3.572), (-1.547, 1.467, -3.526), (-0.6193, 1.374, -3.604), (-0.5014, -1.043, -3.508), (-1.524, -1.043, -3.317)], [], [(0, 1, 3, 2), (2, 3, 7, 6), (6, 7, 5, 4), (4, 5, 1, 0), (2, 21, 11), (7, 3, 1, 5), (31, 18, 11, 19), (30, 21, 15, 22), (29, 24, 13, 25), (28, 27, 9, 17), (4, 27, 13), (4, 13, 24), (6, 24, 15), (6, 15, 21), (26, 28, 17, 8), (12, 25, 28, 26), (25, 13, 27, 28), (23, 29, 25, 12), (14, 22, 29, 23), (22, 15, 24, 29), (20, 30, 22, 14), (10, 19, 30, 20), (19, 11, 21, 30), (16, 31, 19, 10), (8, 17, 31, 16), (17, 9, 18, 31), (0, 9, 27), (0, 18, 9), (2, 11, 18), (2, 6, 21), (4, 0, 27), (6, 4, 24), (0, 2, 18), (32, 33, 35, 34), (34, 35, 39, 38), (38, 39, 37, 36), (36, 37, 33, 32), (34, 53, 43), (33, 26, 8), (37, 26, 33), (37, 23, 12), (39, 23, 37), (39, 20, 14), (35, 20, 39), (35, 16, 10), (33, 16, 35), (37, 12, 26), (39, 14, 23), (35, 10, 20), (33, 8, 16), (65, 66, 67, 51), (64, 68, 69, 54), (63, 70, 45, 57), (62, 59, 41, 49), (61, 55, 44, 58), (71, 66, 41, 59), (70, 71, 59, 45), (36, 47, 38), (38, 53, 34), (48, 61, 58, 40), (42, 52, 61, 48), (52, 46, 55, 61), (58, 62, 49, 40), (44, 57, 62, 58), (57, 45, 59, 62), (55, 63, 57, 44), (46, 54, 63, 55), (54, 69, 70, 63), (52, 64, 54, 46), (42, 51, 64, 52), (51, 67, 68, 64), (48, 65, 51, 42), (40, 49, 65, 48), (49, 41, 66, 65), (50, 43, 67, 66), (53, 47, 69, 68), (43, 53, 68, 67), (47, 56, 70, 69), (56, 60, 71, 70), (60, 50, 66, 71), (36, 60, 56), (32, 60, 36), (32, 43, 50), (36, 56, 47), (38, 47, 53), (32, 50, 60), (32, 34, 43)])
_uv = me_cube_005.uv_layers.new(name='UVMap')
_uv.uv.foreach_set('vector', [0.375, 0.0, 0.625, 0.0, 0.625, 0.25, 0.375, 0.25, 0.375, 0.25, 0.625, 0.25, 0.625, 0.5, 0.375, 0.5, 0.375, 0.5, 0.625, 0.5, 0.625, 0.75, 0.375, 0.75, 0.375, 0.75, 0.625, 0.75, 0.625, 1.0, 0.375, 1.0, 0.375, 0.25, 0.625, 0.375, 0.625, 0.25, 0.625, 0.5, 0.875, 0.5, 0.875, 0.75, 0.625, 0.75, 0.5, 0.125, 0.625, 0.125, 0.625, 0.25, 0.5, 0.25, 0.5, 0.375, 0.625, 0.375, 0.625, 0.5, 0.5, 0.5, 0.5, 0.625, 0.625, 0.625, 0.625, 0.75, 0.5, 0.75, 0.5, 0.875, 0.625, 0.875, 0.625, 1.0, 0.5, 1.0, 0.375, 0.75, 0.625, 0.875, 0.625, 0.75, 0.375, 0.75, 0.625, 0.75, 0.625, 0.625, 0.375, 0.5, 0.625, 0.625, 0.625, 0.5, 0.375, 0.5, 0.625, 0.5, 0.625, 0.375, 0.375, 0.875, 0.5, 0.875, 0.5, 1.0, 0.375, 1.0, 0.375, 0.75, 0.5, 0.75, 0.5, 0.875, 0.375, 0.875, 0.5, 0.75, 0.625, 0.75, 0.625, 0.875, 0.5, 0.875, 0.375, 0.625, 0.5, 0.625, 0.5, 0.75, 0.375, 0.75, 0.375, 0.5, 0.5, 0.5, 0.5, 0.625, 0.375, 0.625, 0.5, 0.5, 0.625, 0.5, 0.625, 0.625, 0.5, 0.625, 0.375, 0.375, 0.5, 0.375, 0.5, 0.5, 0.375, 0.5, 0.375, 0.25, 0.5, 0.25, 0.5, 0.375, 0.375, 0.375, 0.5, 0.25, 0.625, 0.25, 0.625, 0.375, 0.5, 0.375, 0.375, 0.125, 0.5, 0.125, 0.5, 0.25, 0.375, 0.25, 0.375, 0.0, 0.5, 0.0, 0.5, 0.125, 0.375, 0.125, 0.5, 0.0, 0.625, 0.0, 0.625, 0.125, 0.5, 0.125, 0.375, 0.0, 0.625, 1.0, 0.625, 0.875, 0.375, 0.0, 0.625, 0.125, 0.625, 0.0, 0.375, 0.25, 0.625, 0.25, 0.625, 0.125, 0.375, 0.25, 0.375, 0.5, 0.625, 0.375, 0.375, 0.75, 0.375, 1.0, 0.625, 0.875, 0.375, 0.5, 0.375, 0.75, 0.625, 0.625, 0.375, 0.0, 0.375, 0.25, 0.625, 0.125, 0.375, 0.0, 0.625, 0.0, 0.625, 0.25, 0.375, 0.25, 0.375, 0.25, 0.625, 0.25, 0.625, 0.5, 0.375, 0.5, 0.375, 0.5, 0.625, 0.5, 0.625, 0.75, 0.375, 0.75, 0.375, 0.75, 0.625, 0.75, 0.625, 1.0, 0.375, 1.0, 0.375, 0.25, 0.7503, 0.513, 0.8406, 0.5133, 0.625, 1.0, 0.375, 0.875, 0.375, 1.0, 0.625, 0.75, 0.375, 0.875, 0.625, 1.0, 0.625, 0.75, 0.375, 0.625, 0.375, 0.75, 0.625, 0.5, 0.375, 0.625, 0.625, 0.75, 0.625, 0.5, 0.375, 0.375, 0.375, 0.5, 0.625, 0.25, 0.375, 0.375, 0.625, 0.5, 0.625, 0.25, 0.375, 0.125, 0.375, 0.25, 0.625, 0.0, 0.375, 0.125, 0.625, 0.25, 0.625, 0.75, 0.375, 0.75, 0.375, 0.875, 0.625, 0.5, 0.375, 0.5, 0.375, 0.625, 0.625, 0.25, 0.375, 0.25, 0.375, 0.375, 0.625, 0.0, 0.375, 0.0, 0.375, 0.125, 0.5, 0.125, 0.625, 0.125, 0.625, 0.25, 0.5, 0.25, 0.5, 0.375, 0.625, 0.375, 0.625, 0.5, 0.5, 0.5, 0.5, 0.625, 0.625, 0.625, 0.625, 0.75, 0.5, 0.75, 0.5, 0.875, 0.625, 0.875, 0.625, 1.0, 0.5, 1.0, 0.25, 0.625, 0.375, 0.625, 0.375, 0.75, 0.25, 0.75, 0.75, 0.625, 0.875, 0.625, 0.875, 0.75, 0.75, 0.75, 0.625, 0.625, 0.75, 0.625, 0.75, 0.75, 0.625, 0.75, 0.375, 0.75, 0.6596, 0.5134, 0.375, 0.5, 0.375, 0.5, 0.7503, 0.513, 0.375, 0.25, 0.125, 0.625, 0.25, 0.625, 0.25, 0.75, 0.125, 0.75, 0.125, 0.5, 0.25, 0.5, 0.25, 0.625, 0.125, 0.625, 0.25, 0.5, 0.375, 0.5, 0.375, 0.625, 0.25, 0.625, 0.375, 0.875, 0.5, 0.875, 0.5, 1.0, 0.375, 1.0, 0.375, 0.75, 0.5, 0.75, 0.5, 0.875, 0.375, 0.875, 0.5, 0.75, 0.625, 0.75, 0.625, 0.875, 0.5, 0.875, 0.375, 0.625, 0.5, 0.625, 0.5, 0.75, 0.375, 0.75, 0.375, 0.5, 0.5, 0.5, 0.5, 0.625, 0.375, 0.625, 0.5, 0.5, 0.625, 0.5, 0.625, 0.625, 0.5, 0.625, 0.375, 0.375, 0.5, 0.375, 0.5, 0.5, 0.375, 0.5, 0.375, 0.25, 0.5, 0.25, 0.5, 0.375, 0.375, 0.375, 0.5, 0.25, 0.625, 0.25, 0.625, 0.375, 0.5, 0.375, 0.375, 0.125, 0.5, 0.125, 0.5, 0.25, 0.375, 0.25, 0.375, 0.0, 0.5, 0.0, 0.5, 0.125, 0.375, 0.125, 0.5, 0.0, 0.625, 0.0, 0.625, 0.125, 0.5, 0.125, 0.8437, 0.6117, 0.8406, 0.5133, 0.875, 0.5, 0.875, 0.625, 0.7503, 0.513, 0.6596, 0.5134, 0.625, 0.5, 0.75, 0.5, 0.8406, 0.5133, 0.7503, 0.513, 0.75, 0.5, 0.875, 0.5, 0.6596, 0.5134, 0.6568, 0.6117, 0.625, 0.625, 0.625, 0.5, 0.6568, 0.6117, 0.7497, 0.6121, 0.75, 0.625, 0.625, 0.625, 0.7497, 0.6121, 0.8437, 0.6117, 0.875, 0.625, 0.75, 0.625, 0.375, 0.75, 0.7497, 0.6121, 0.6568, 0.6117, 0.375, 1.0, 0.7497, 0.6121, 0.375, 0.75, 0.375, 0.0, 0.8406, 0.5133, 0.8437, 0.6117, 0.375, 0.75, 0.6568, 0.6117, 0.6596, 0.5134, 0.375, 0.5, 0.6596, 0.5134, 0.7503, 0.513, 0.375, 1.0, 0.8437, 0.6117, 0.7497, 0.6121, 0.375, 0.0, 0.375, 0.25, 0.8406, 0.5133])
me_cube_005.materials.append(mat_colourlegs)
me_cube_005.use_remesh_fix_poles = True
me_cube_005.use_remesh_preserve_attributes = False
me_cube_005.update()
me_plane = bpy.data.meshes.new('Plane')
me_plane.from_pydata([(0.5388, 0.2973, -0.09923), (-0.5319, 0.3069, -0.09883), (1.185, -0.5486, -0.1704), (-1.193, -0.5273, -0.1695), (1.189, -0.1286, -0.135), (0.00344, 0.3021, -0.09903), (-1.19, -0.1073, -0.1341), (-0.001147, -0.2087, -0.1561), (-0.0003276, -0.1179, -0.1345)], [], [(8, 6, 3, 7), (4, 8, 7, 2), (0, 5, 8, 4), (5, 1, 6, 8)])
_uv = me_plane.uv_layers.new(name='UVMap')
_uv.uv.foreach_set('vector', [0.5, 0.5, 1.0, 0.5, 1.0, 1.0, 0.5, 1.0, 0.0, 0.5, 0.5, 0.5, 0.5, 1.0, 0.0, 1.0, 0.0, 0.0, 0.5, 0.0, 0.5, 0.5, 0.0, 0.5, 0.5, 0.0, 1.0, 0.0, 1.0, 0.5, 0.5, 0.5])
me_plane.materials.append(mat_mustachecolour)
me_plane.update()
me_cube_003 = bpy.data.meshes.new('Cube.003')
me_cube_003.from_pydata([(-1.475, -0.4642, -0.5375), (-1.475, 2.274, -1.634), (1.475, -0.4642, -0.5375), (1.475, 2.274, -1.634), (-1.69, -1.057, -1.451), (-1.69, 0.985, -0.8857), (-1.69, 1.926, -2.499), (0.0, 2.554, -1.514), (1.69, 1.926, -2.499), (1.69, 0.985, -0.8857), (1.69, -1.057, -1.451), (0.0, -0.5841, -0.2574), (0.0, 1.154, -0.4633), (0.0, -1.48, -1.282), (2.145, 0.3567, -2.455), (0.0, 2.348, -2.668), (-2.145, 0.3567, -2.455), (-2.377, -1.602, -1.2), (-2.377, 2.592, -2.673), (2.377, 2.592, -2.673), (2.377, -1.602, -1.2), (-1.304e-08, -2.196, -0.962), (3.017, 0.3861, -2.611), (-1.304e-08, 3.186, -2.911), (-3.017, 0.3861, -2.611)], [], [(16, 5, 1, 6), (15, 7, 3, 8), (14, 9, 2, 10), (13, 11, 0, 4), (12, 5, 0, 11), (9, 12, 11, 2), (3, 7, 12, 9), (7, 1, 5, 12), (10, 2, 11, 13), (8, 3, 9, 14), (6, 1, 7, 15), (4, 0, 5, 16), (13, 4, 17, 21), (16, 6, 18, 24), (6, 15, 23, 18), (14, 10, 20, 22), (10, 13, 21, 20), (4, 16, 24, 17), (15, 8, 19, 23), (8, 14, 22, 19)])
_uv = me_cube_003.uv_layers.new(name='UVMap')
_uv.uv.foreach_set('vector', [0.5, 0.125, 0.625, 0.125, 0.625, 0.25, 0.5, 0.25, 0.5, 0.375, 0.625, 0.375, 0.625, 0.5, 0.5, 0.5, 0.5, 0.625, 0.625, 0.625, 0.625, 0.75, 0.5, 0.75, 0.5, 0.875, 0.625, 0.875, 0.625, 1.0, 0.5, 1.0, 0.75, 0.625, 0.875, 0.625, 0.875, 0.75, 0.75, 0.75, 0.625, 0.625, 0.75, 0.625, 0.75, 0.75, 0.625, 0.75, 0.625, 0.5, 0.75, 0.5, 0.75, 0.625, 0.625, 0.625, 0.75, 0.5, 0.875, 0.5, 0.875, 0.625, 0.75, 0.625, 0.5, 0.75, 0.625, 0.75, 0.625, 0.875, 0.5, 0.875, 0.5, 0.5, 0.625, 0.5, 0.625, 0.625, 0.5, 0.625, 0.5, 0.25, 0.625, 0.25, 0.625, 0.375, 0.5, 0.375, 0.5, 0.0, 0.625, 0.0, 0.625, 0.125, 0.5, 0.125, 0.5, 0.875, 0.5, 1.0, 0.5, 1.0, 0.5, 0.875, 0.5, 0.125, 0.5, 0.25, 0.5, 0.25, 0.5, 0.125, 0.5, 0.25, 0.5, 0.375, 0.5, 0.375, 0.5, 0.25, 0.5, 0.625, 0.5, 0.75, 0.5, 0.75, 0.5, 0.625, 0.5, 0.75, 0.5, 0.875, 0.5, 0.875, 0.5, 0.75, 0.5, 0.0, 0.5, 0.125, 0.5, 0.125, 0.5, 0.0, 0.5, 0.375, 0.5, 0.5, 0.5, 0.5, 0.5, 0.375, 0.5, 0.5, 0.5, 0.625, 0.5, 0.625, 0.5, 0.5])
me_cube_003.materials.append(mat_colourlegs)
me_cube_003.update()

# ---- objects
ob_light = bpy.data.objects.new('Light', light_light)
ob_camera = bpy.data.objects.new('Camera', cam_camera)
ob_torso = bpy.data.objects.new('Torso', me_cube)
ob_head = bpy.data.objects.new('Head', me_cube_001)
ob_arm = bpy.data.objects.new('Arm', me_cube_002)
ob_legs = bpy.data.objects.new('Legs', me_cube_005)
ob_mustache = bpy.data.objects.new('Mustache', me_plane)
ob_hat = bpy.data.objects.new('Hat', me_cube_003)

# ---- transforms, parenting, visibility, modifiers, constraints
ob_light.location = (23.93, -4.233, 26.99)
ob_light.rotation_euler = (0.6503, 0.05522, 1.866)
ob_light.lock_rotations_4d = False
ob_light.empty_display_type = 'ARROWS'
ob_light.color = (0.0, 0.0, 0.0, 0.0)
ob_light.lineart.crease_threshold = 0.0
ob_camera.location = (19.47, -6.926, 3.603)
ob_camera.rotation_euler = (1.109, 0.0, 0.8149)
ob_camera.lock_rotations_4d = False
ob_camera.empty_display_type = 'ARROWS'
ob_camera.color = (0.0, 0.0, 0.0, 0.0)
ob_camera.display_type = 'WIRE'
ob_camera.lineart.crease_threshold = 0.0
ob_torso.location = (0.0, 0.0, 15.98)
ob_torso.scale = (2.0, 2.0, 2.0)
ob_torso.lock_rotations_4d = False
ob_torso.empty_display_type = 'ARROWS'
ob_torso.lineart.crease_threshold = 0.0
ob_head.location = (0.0, 0.0, 23.02)
ob_arm.location = (-3.3, 0.0, 19.07)
ob_arm.rotation_euler = (0.0, 0.6894, 0.0)
_m = ob_arm.modifiers.new('Mirror', 'MIRROR')
_m.mirror_object = ob_torso
ob_legs.location = (-1.566, 0.0, 6.465)
ob_legs.rotation_euler = (0.0, -0.05642, 0.0)
ob_legs.scale = (1.075, 1.0, 3.563)
_m = ob_legs.modifiers.new('Mirror', 'MIRROR')
_m.mirror_object = ob_torso
ob_mustache.location = (0.0, -1.693, 22.18)
ob_mustache.rotation_euler = (1.529, -0.0, 0.0)
ob_hat.location = (0.0, 0.0, 25.61)
_m = ob_hat.modifiers.new('Solidify', 'SOLIDIFY')
_m.thickness = 0.2

# ---- collection membership
col_collection.objects.link(ob_light)
col_collection.objects.link(ob_camera)
col_portugues.objects.link(ob_torso)
col_portugues.objects.link(ob_head)
col_portugues.objects.link(ob_arm)
col_portugues.objects.link(ob_legs)
col_portugues.objects.link(ob_mustache)
col_portugues.objects.link(ob_hat)

# ---- scene / render settings (as saved in the file)
scene.camera = ob_camera
scene.frame_start = 1; scene.frame_end = 250; scene.frame_set(1)
scene.render.engine = 'BLENDER_EEVEE_NEXT'
scene.cycles.sampling_pattern = 'TABULATED_SOBOL'
scene.cycles.use_light_tree = False
scene.view_settings.view_transform = 'Filmic'
bpy.context.view_layer.update()
